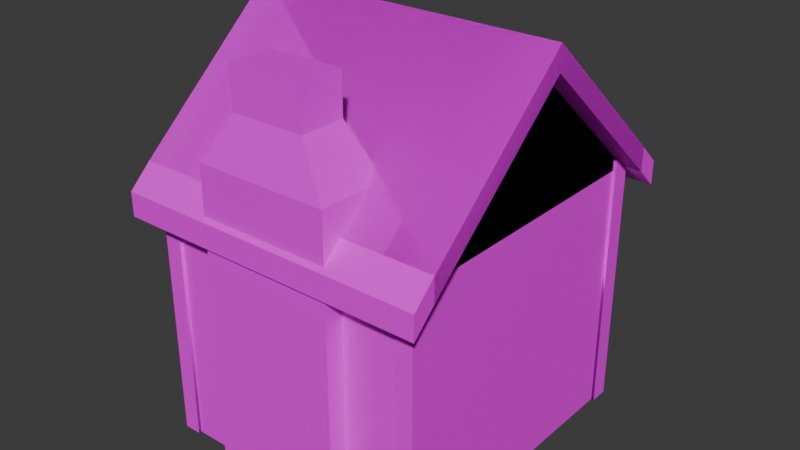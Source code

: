 # Source: kitchen-models2.blend  (saved by Blender 4.2.66; exported with 4.5.12 LTS)
import bpy
from mathutils import Matrix  # noqa: F401  (used for matrix-valued properties, if any)

bpy.ops.wm.read_factory_settings(use_empty=True)
scene = bpy.context.scene
scene.name = 'Scene'

# ---- collections
col_collection = bpy.data.collections.new('Collection'); scene.collection.children.link(col_collection)

# ---- images (referenced by path relative to the original .blend; pixels are not part of the script)
import os
ASSET_DIR = os.environ.get("B2B_ASSET_DIR", "")  # directory of the original .blend (textures are referenced by path, not embedded)
HERE = os.path.dirname(os.path.abspath(__file__))  # packed textures are extracted next to this script under _unpacked/

def load_image(name, relpath, width, height, colorspace="sRGB"):
    """Load a texture the original file referenced (path relative to the .blend, or extracted next to this script)."""
    p = next((c for c in (os.path.join(HERE, relpath), os.path.join(ASSET_DIR, relpath)) if relpath and os.path.exists(c)), "")
    if p:
        img = bpy.data.images.load(p, check_existing=True)
        img.name = name
    else:  # same state as the original file: an image datablock whose file is absent (Cycles renders it pink)
        img = bpy.data.images.new(name, width, height)
        img.source = "FILE"
        img.filepath = "//" + (relpath or name)
    img.colorspace_settings.name = colorspace
    return img
img_restaurantbits_texture_png_001 = load_image('restaurantbits_texture.png.001', 'restaurantbits_texture.png', 1024, 1024, 'sRGB')

# ---- materials (node trees are filled in below, after node groups)
mat_restaurant_001 = bpy.data.materials.new('restaurant.001')
mat_restaurant_001.diffuse_color = (1.0, 1.0, 1.0, 1.0)
mat_restaurant_001.roughness = 0.5

# ---- material node trees
mat_restaurant_001.use_nodes = True; mat_restaurant_001.node_tree.nodes.clear()
_N = mat_restaurant_001.node_tree.nodes; _L = mat_restaurant_001.node_tree.links
n0 = _N.new('ShaderNodeBsdfPrincipled'); n0.name = 'Principled BSDF'; n0.location = (0, 300)
n0.inputs[3].default_value = 1.45
n0.inputs[27].default_value = (0.0, 0.0, 0.0, 1.0)
n1 = _N.new('ShaderNodeOutputMaterial'); n1.name = 'Material Output'; n1.location = (280, 300)
n2 = _N.new('ShaderNodeTexImage'); n2.name = 'Image Texture'; n2.location = (-480, 300)
n2.image = img_restaurantbits_texture_png_001
_L.new(n2.outputs[0], n0.inputs[0])
_L.new(n0.outputs[0], n1.inputs[0])
n1.is_active_output = True

# ---- world
world_world = bpy.data.worlds.new('World'); scene.world = world_world
world_world.use_nodes = True; world_world.node_tree.nodes.clear()
_N = world_world.node_tree.nodes; _L = world_world.node_tree.links
n0 = _N.new('ShaderNodeOutputWorld'); n0.name = 'World Output'; n0.location = (300, 300)
n1 = _N.new('ShaderNodeBackground'); n1.name = 'Background'; n1.location = (10, 300)
n1.inputs[0].default_value = (0.05088, 0.05088, 0.05088, 1.0)
_L.new(n1.outputs[0], n0.inputs[0])
n0.is_active_output = True
world_world.color = (0.05088, 0.05088, 0.05088)
world_world.sun_shadow_jitter_overblur = 0.0

# ---- meshes
me_wall_cube_148 = bpy.data.meshes.new('wall_Cube.148')
me_wall_cube_148.from_pydata([(1.9, 2.0, 0.25), (1.9, 4.0, 0.25), (1.9, 0.0, 0.25), (1.9, 4.0, 0.2203), (1.9, 0.0, 0.2203), (1.9, 2.0, 0.2203), (1.9, 1.057, 0.25), (1.9, 1.057, 0.2203), (1.9, 3.198, 0.25), (1.9, 3.198, 0.2203), (1.9, 1.278, 0.2203), (1.9, 1.278, 0.25), (1.9, 2.977, 0.2203), (1.9, 2.977, 0.25), (1.662, 4.0, 0.2203), (1.662, 1.057, 0.25), (1.662, 3.198, 0.25), (1.662, 1.278, 0.25), (1.662, 2.977, 0.25), (1.662, 4.0, 0.25), (1.662, 0.0, 0.25), (1.662, 2.0, 0.25), (1.662, 0.0, 0.2203)], [], [(22, 4, 2, 20), (12, 13, 0, 5), (15, 20, 2, 6), (18, 21, 0, 13), (11, 10, 5, 0), (2, 4, 7, 6), (17, 15, 6, 11), (19, 16, 8, 1), (3, 1, 8, 9), (21, 17, 11, 0), (6, 7, 10, 11), (16, 18, 13, 8), (9, 8, 13, 12), (3, 14, 19, 1), (14, 3, 4, 22), (19, 14, 22, 20)])
me_wall_cube_148.polygons.foreach_set('use_smooth', [True] * 16)
_k = set([(0, 11), (0, 13), (0, 21), (1, 3), (1, 8), (1, 19), (2, 4), (2, 6), (2, 20), (6, 11), (8, 13)])
me_wall_cube_148.attributes.new('sharp_edge', 'BOOLEAN', 'EDGE').data.foreach_set('value', [ (min(e.vertices), max(e.vertices)) in _k for e in me_wall_cube_148.edges])
_uv = me_wall_cube_148.uv_layers.new(name='UVMap')
_uv.uv.foreach_set('vector', [0.8504, 0.8955, 0.8505, 0.8985, 0.8505, 0.8985, 0.8504, 0.8955, 0.7882, 0.9018, 0.7882, 0.9018, 0.8001, 0.9013, 0.8001, 0.9013, 0.818, 0.8969, 0.8308, 0.8963, 0.8309, 0.8993, 0.8181, 0.8999, 0.7881, 0.8988, 0.7999, 0.8983, 0.8001, 0.9013, 0.7882, 0.9018, 0.8154, 0.9, 0.8154, 0.9, 0.8066, 0.9004, 0.8066, 0.9004, 0.8309, 0.8993, 0.8309, 0.8993, 0.8181, 0.8999, 0.8181, 0.8999, 0.8153, 0.897, 0.818, 0.8969, 0.8181, 0.8999, 0.8154, 0.9, 0.7756, 0.8993, 0.7854, 0.8989, 0.7855, 0.9019, 0.7757, 0.9024, 0.7757, 0.9024, 0.7757, 0.9024, 0.7855, 0.9019, 0.7855, 0.9019, 0.8065, 0.8974, 0.8153, 0.897, 0.8154, 0.9, 0.8066, 0.9004, 0.8181, 0.8999, 0.8181, 0.8999, 0.8154, 0.9, 0.8154, 0.9, 0.7854, 0.8989, 0.7881, 0.8988, 0.7882, 0.9018, 0.7855, 0.9019, 0.7855, 0.9019, 0.7855, 0.9019, 0.7882, 0.9018, 0.7882, 0.9018, 0.7561, 0.9032, 0.756, 0.9002, 0.756, 0.9002, 0.7561, 0.9032, 0.756, 0.9002, 0.7561, 0.9032, 0.8505, 0.8985, 0.8504, 0.8955, 0.756, 0.9002, 0.756, 0.9002, 0.8504, 0.8955, 0.8504, 0.8955])
me_wall_cube_148.materials.append(mat_restaurant_001)
me_wall_cube_148.update()
me_wall_cube_148.normals_split_custom_set([tuple(v) for v in zip(*[iter([-0.5774, -0.5774, -0.5774, 0.0, -0.7071, -0.7071, 0.0, -1.0, 0.0, -0.7071, -0.7071, 0.0, 1.0, 0.0, 0.0, 1.0, 0.0, 0.0, 1.0, 0.0, 0.0, 1.0, 0.0, 0.0, 0.0, 0.0, 1.0, 0.0, 0.0, 1.0, 0.0, 0.0, 1.0, 0.0, 0.0, 1.0, 0.0, 0.0, 1.0, 0.0, 0.0, 1.0, 0.0, 0.0, 1.0, 0.0, 0.0, 1.0, 1.0, 0.0, 0.0, 1.0, 0.0, 0.0, 1.0, 0.0, 0.0, 1.0, 0.0, 0.0, 1.0, 0.0, 0.0, 1.0, 0.0, 0.0, 1.0, 0.0, 0.0, 1.0, 0.0, 0.0, 0.0, 0.0, 1.0, 0.0, 0.0, 1.0, 0.0, 0.0, 1.0, 0.0, 0.0, 1.0, 0.0, 0.0, 1.0, 0.0, 0.0, 1.0, 0.0, 0.0, 1.0, 0.0, 0.0, 1.0, 1.0, 0.0, 0.0, 1.0, 0.0, 0.0, 1.0, 0.0, 0.0, 1.0, 0.0, 0.0, 0.0, 0.0, 1.0, 0.0, 0.0, 1.0, 0.0, 0.0, 1.0, 0.0, 0.0, 1.0, 1.0, 0.0, 0.0, 1.0, 0.0, 0.0, 1.0, 0.0, 0.0, 1.0, 0.0, 0.0, 0.0, 0.0, 1.0, 0.0, 0.0, 1.0, 0.0, 0.0, 1.0, 0.0, 0.0, 1.0, 1.0, 0.0, 0.0, 1.0, 0.0, 0.0, 1.0, 0.0, 0.0, 1.0, 0.0, 0.0, 0.0, 0.7071, -0.7071, -0.5774, 0.5774, -0.5774, -0.7071, 0.7071, 0.0, 0.0, 1.0, 0.0, -0.5774, 0.5774, -0.5774, 0.0, 0.7071, -0.7071, 0.0, -0.7071, -0.7071, -0.5774, -0.5774, -0.5774, -0.7071, 0.7071, 0.0, -0.5774, 0.5774, -0.5774, -0.5774, -0.5774, -0.5774, -0.7071, -0.7071, 0.0])] * 3)])
me_cube_002 = bpy.data.meshes.new('Cube.002')
me_cube_002.from_pydata([(-1.946, -2.255, -1.0), (-1.946, 0.0, 1.0), (-1.946, 2.255, -1.0), (2.235, 2.255, -1.0), (2.234, 0.0, 1.0), (2.235, -2.255, -1.0), (1.951, -2.255, -1.0), (1.951, 0.0, 1.0), (1.951, 2.255, -1.0), (-2.23, 2.255, -1.0), (-2.23, 0.0, 1.0), (-2.23, -2.255, -1.0), (2.235, 2.255, -0.6402), (2.234, 0.0, 1.36), (2.235, -2.255, -0.6402), (-2.234, 2.255, -0.6402), (-2.23, 0.0, 1.36), (-2.234, -2.255, -0.6402), (2.235, 2.255, -0.6402), (-2.233, 0.0, 1.36), (2.235, 2.597, -1.322), (-2.23, 2.597, -1.322), (2.235, 2.597, -0.9619), (-2.23, 2.597, -0.9619), (2.235, 2.597, -0.9619), (2.233, 2.597, -1.322), (-1.946, 2.255, -1.0), (-1.946, -2.255, -1.0), (2.235, -2.255, -1.0), (2.235, 2.255, -1.0), (1.951, 2.255, -1.0), (1.951, -2.255, -1.0), (-2.23, -2.255, -1.0), (-2.23, 2.255, -1.0), (2.235, -2.255, -0.6402), (2.235, 2.255, -0.6402), (2.235, -2.255, -0.6402), (2.235, -2.597, -1.322), (-2.23, -2.597, -1.322), (2.235, -2.597, -0.9619), (-2.23, -2.597, -0.9619), (2.235, -2.597, -0.9619), (2.233, -2.597, -1.322)], [(4, 1)], [(2, 1, 0), (0, 1, 7, 6), (1, 2, 8, 7), (5, 6, 7, 4), (8, 6, 7), (4, 7, 8, 3), (11, 10, 1, 0), (10, 9, 2, 1), (5, 4, 13, 14), (4, 3, 12, 13), (10, 11, 17, 16), (9, 10, 16, 15), (19, 17, 14, 13), (18, 15, 16, 13), (15, 18, 24, 23), (9, 15, 23, 21), (12, 3, 20, 22), (25, 21, 23, 24), (21, 25, 3, 9), (27, 26, 1), (26, 30, 7, 1), (1, 7, 31, 27), (29, 4, 7, 30), (31, 7, 30), (4, 28, 31, 7), (33, 26, 1, 10), (10, 1, 27, 32), (29, 35, 13, 4), (4, 13, 34, 28), (10, 16, 15, 33), (32, 17, 16, 10), (19, 13, 35, 15), (36, 13, 16, 17), (17, 40, 41, 36), (32, 38, 40, 17), (34, 39, 37, 28), (42, 41, 40, 38), (38, 32, 28, 42)])
_uv = me_cube_002.uv_layers.new(name='UVMap')
_uv.uv.foreach_set('vector', [0.612, 0.7148, 0.5967, 0.6829, 0.6114, 0.6566, 0.6114, 0.6566, 0.5967, 0.6829, 0.5747, 0.6864, 0.5594, 0.6544, 0.5967, 0.6829, 0.612, 0.7148, 0.56, 0.7124, 0.5747, 0.6864, 0.8701, 0.8834, 0.87, 0.886, 0.8417, 0.8856, 0.8417, 0.883, 0.56, 0.7124, 0.5594, 0.6544, 0.5747, 0.6864, 0.8244, 0.9057, 0.8244, 0.9031, 0.8521, 0.9034, 0.8521, 0.9061, 0.8223, 0.8952, 0.8501, 0.8956, 0.85, 0.8982, 0.8223, 0.8979, 0.779, 0.9074, 0.8024, 0.862, 0.8067, 0.8642, 0.7832, 0.9096, 0.8701, 0.8834, 0.8417, 0.883, 0.8395, 0.8804, 0.8679, 0.8808, 0.8244, 0.9057, 0.8521, 0.9061, 0.8499, 0.9085, 0.8222, 0.9081, 0.8501, 0.8956, 0.8223, 0.8952, 0.8246, 0.8928, 0.8523, 0.8932, 0.8024, 0.862, 0.779, 0.9074, 0.773, 0.9089, 0.7965, 0.8635, 0.8401, 0.8383, 0.8685, 0.8387, 0.8679, 0.8808, 0.8395, 0.8804, 0.7966, 0.8375, 0.7965, 0.8635, 0.779, 0.8634, 0.7791, 0.8375, 0.7965, 0.8635, 0.7966, 0.8375, 0.7993, 0.8376, 0.799, 0.8588, 0.8024, 0.862, 0.7965, 0.8635, 0.799, 0.8588, 0.8005, 0.8577, 0.8499, 0.9085, 0.8521, 0.9061, 0.8564, 0.906, 0.8542, 0.9084, 0.8013, 0.8377, 0.8005, 0.8577, 0.799, 0.8588, 0.7993, 0.8376, 0.8005, 0.8577, 0.8013, 0.8377, 0.8039, 0.8378, 0.8024, 0.862, 0.5082, 0.716, 0.5075, 0.6578, 0.5228, 0.6837, 0.5075, 0.6578, 0.5594, 0.6544, 0.5448, 0.6867, 0.5228, 0.6837, 0.5228, 0.6837, 0.5448, 0.6867, 0.5601, 0.7127, 0.5082, 0.716, 0.8088, 0.8825, 0.8372, 0.8829, 0.8372, 0.8856, 0.8088, 0.8852, 0.5601, 0.7127, 0.5448, 0.6867, 0.5594, 0.6544, 0.8543, 0.901, 0.8266, 0.9006, 0.8266, 0.898, 0.8543, 0.8984, 0.8224, 0.8903, 0.8225, 0.8876, 0.8502, 0.888, 0.8501, 0.8906, 0.7786, 0.9074, 0.7743, 0.9096, 0.7513, 0.864, 0.7556, 0.8618, 0.8088, 0.8825, 0.8111, 0.88, 0.8395, 0.8804, 0.8372, 0.8829, 0.8543, 0.901, 0.8565, 0.9035, 0.8287, 0.9031, 0.8266, 0.9006, 0.8501, 0.8906, 0.8523, 0.8932, 0.8246, 0.8928, 0.8224, 0.8903, 0.7556, 0.8618, 0.7615, 0.8633, 0.7845, 0.909, 0.7786, 0.9074, 0.8401, 0.8383, 0.8395, 0.8804, 0.8111, 0.88, 0.8117, 0.8379, 0.7616, 0.8374, 0.7791, 0.8375, 0.779, 0.8634, 0.7615, 0.8633, 0.7615, 0.8633, 0.759, 0.8586, 0.7589, 0.8374, 0.7616, 0.8374, 0.7556, 0.8618, 0.7574, 0.8575, 0.759, 0.8586, 0.7615, 0.8633, 0.8287, 0.9031, 0.8244, 0.9029, 0.8223, 0.9004, 0.8266, 0.9006, 0.7568, 0.8375, 0.7589, 0.8374, 0.759, 0.8586, 0.7574, 0.8575, 0.7574, 0.8575, 0.7556, 0.8618, 0.7543, 0.8376, 0.7568, 0.8375])
me_cube_002.materials.append(mat_restaurant_001)
me_cube_002.update()
me_cube_003 = bpy.data.meshes.new('Cube.003')
me_cube_003.from_pydata([(-1.0, -0.9759, -1.005), (-0.5566, -0.6298, 0.9784), (-1.0, 0.9759, -1.005), (-0.5566, 0.6298, 0.9784), (1.0, -0.9759, -1.005), (0.5566, -0.6298, 0.9784), (1.0, 0.9759, -1.005), (0.5566, 0.6298, 0.9784), (-1.0, -0.9759, 0.539), (-0.5566, -0.6298, 0.7757), (-0.5566, 0.6298, 0.7757), (-1.0, 0.9759, 0.539), (0.5566, 0.6298, 0.7757), (1.0, 0.9759, 0.539), (0.5566, -0.6298, 0.7757), (1.0, -0.9759, 0.539)], [], [(9, 1, 3, 10), (10, 3, 7, 12), (12, 7, 5, 14), (14, 5, 1, 9), (2, 6, 4, 0), (7, 3, 1, 5), (4, 15, 8, 0), (15, 14, 9, 8), (6, 13, 15, 4), (13, 12, 14, 15), (2, 11, 13, 6), (11, 10, 12, 13), (0, 8, 11, 2), (8, 9, 10, 11)])
_uv = me_cube_003.uv_layers.new(name='UVMap')
_uv.uv.foreach_set('vector', [0.9451, 0.5278, 0.9587, 0.5278, 0.9587, 0.5687, 0.9451, 0.5687, 0.9451, 0.5687, 0.9587, 0.5687, 0.9587, 0.6096, 0.9451, 0.6096, 0.9451, 0.6096, 0.9587, 0.6096, 0.9587, 0.6505, 0.9451, 0.6505, 0.9451, 0.6505, 0.9587, 0.6505, 0.9587, 0.6914, 0.9451, 0.6914, 0.8769, 0.6096, 0.9178, 0.6096, 0.9178, 0.6505, 0.8769, 0.6505, 0.9587, 0.6096, 0.9996, 0.6096, 0.9996, 0.6505, 0.9587, 0.6505, 0.9178, 0.6505, 0.9314, 0.6505, 0.9314, 0.6914, 0.9178, 0.6914, 0.9314, 0.6505, 0.9451, 0.6505, 0.9451, 0.6914, 0.9314, 0.6914, 0.9178, 0.6096, 0.9314, 0.6096, 0.9314, 0.6505, 0.9178, 0.6505, 0.9314, 0.6096, 0.9451, 0.6096, 0.9451, 0.6505, 0.9314, 0.6505, 0.9178, 0.5687, 0.9314, 0.5687, 0.9314, 0.6096, 0.9178, 0.6096, 0.9314, 0.5687, 0.9451, 0.5687, 0.9451, 0.6096, 0.9314, 0.6096, 0.9178, 0.5278, 0.9314, 0.5278, 0.9314, 0.5687, 0.9178, 0.5687, 0.9314, 0.5278, 0.9451, 0.5278, 0.9451, 0.5687, 0.9314, 0.5687])
me_cube_003.materials.append(mat_restaurant_001)
me_cube_003.update()
me_cube = bpy.data.meshes.new('Cube')
me_cube.from_pydata([(-0.1501, -0.4497, -1.0), (-0.1501, -0.4497, 1.0), (-0.1501, 0.4497, -1.0), (-0.1501, 0.4497, 1.0), (0.1501, -0.4497, -1.0), (0.1501, -0.4497, 1.0), (0.1501, 0.4497, -1.0), (0.1501, 0.4497, 1.0)], [], [(0, 1, 3, 2), (2, 3, 7, 6), (6, 7, 5, 4), (4, 5, 1, 0), (2, 6, 4, 0), (7, 3, 1, 5)])
_uv = me_cube.uv_layers.new(name='UVMap')
_uv.uv.foreach_set('vector', [0.4336, 0.6134, 0.4557, 0.613, 0.4561, 0.6351, 0.434, 0.6355, 0.434, 0.6355, 0.4561, 0.6351, 0.4565, 0.6572, 0.4344, 0.6576, 0.4344, 0.6576, 0.4565, 0.6572, 0.4569, 0.6792, 0.4348, 0.6796, 0.4348, 0.6796, 0.4569, 0.6792, 0.4573, 0.7013, 0.4352, 0.7017, 0.4123, 0.6579, 0.4344, 0.6576, 0.4348, 0.6796, 0.4127, 0.68, 0.4565, 0.6572, 0.4786, 0.6568, 0.479, 0.6789, 0.4569, 0.6792])
me_cube.materials.append(mat_restaurant_001)
me_cube.update()
me_cube_001 = bpy.data.meshes.new('Cube.001')
me_cube_001.from_pydata([(-0.2062, -0.09645, -0.1146), (-0.2062, -0.09645, 0.1224), (-0.2062, 0.09645, -0.1146), (-0.2062, 0.09645, 0.1224), (0.1438, -0.09645, -0.1146), (0.1438, -0.09645, 0.1224), (0.1438, 0.09645, -0.1146), (0.1438, 0.09645, 0.1224)], [], [(0, 1, 3, 2), (2, 3, 7, 6), (6, 7, 5, 4), (4, 5, 1, 0), (2, 6, 4, 0), (7, 3, 1, 5)])
_uv = me_cube_001.uv_layers.new(name='UVMap')
_uv.uv.foreach_set('vector', [0.1676, 0.776, 0.2074, 0.776, 0.2074, 0.8158, 0.1676, 0.8158, 0.1676, 0.8158, 0.2074, 0.8158, 0.2074, 0.8556, 0.1676, 0.8556, 0.1676, 0.8556, 0.2074, 0.8556, 0.2074, 0.8954, 0.1676, 0.8954, 0.1676, 0.8954, 0.2074, 0.8954, 0.2074, 0.9352, 0.1676, 0.9352, 0.1278, 0.8556, 0.1676, 0.8556, 0.1676, 0.8954, 0.1278, 0.8954, 0.2074, 0.8556, 0.2472, 0.8556, 0.2472, 0.8954, 0.2074, 0.8954])
me_cube_001.materials.append(mat_restaurant_001)
me_cube_001.update()
me_cube_007 = bpy.data.meshes.new('Cube.007')
me_cube_007.from_pydata([(-0.2422, -0.6819, -0.08276), (-0.1316, -0.6816, 0.07407), (-0.2422, 0.6471, -0.08276), (-0.1316, 0.6459, 0.07407), (0.1685, -0.6819, -0.08276), (0.1685, -0.6816, 0.07407), (0.1685, 0.6471, -0.08276), (0.1685, 0.6459, 0.07407), (-0.1316, -0.6816, -1.403e-09), (-0.1316, 0.6459, -6.955e-10), (0.1685, 0.6459, -6.955e-10), (0.1685, -0.6816, -1.403e-09), (-0.2422, 0.6465, -0.08206), (-0.1316, 0.5244, -0.08165), (-0.2422, 0.6465, 1.703), (-0.1316, 0.5244, 1.701), (0.1685, 0.6465, -0.08206), (0.1685, 0.5244, -0.08165), (0.1685, 0.6465, 1.703), (0.1685, 0.5244, 1.701), (-0.1316, 0.5854, -0.08165), (-0.1316, 0.5854, 1.701), (0.1685, 0.5854, 1.701), (0.1685, 0.5854, -0.08165), (-0.2422, -0.6819, 1.702), (-0.1316, -0.6816, 1.55), (-0.2422, 0.6471, 1.702), (-0.1316, 0.6459, 1.55), (0.1685, -0.6819, 1.702), (0.1685, -0.6816, 1.55), (0.1685, 0.6471, 1.702), (0.1685, 0.6459, 1.55), (-0.1316, -0.6816, 1.624), (-0.1316, 0.6459, 1.624), (0.1685, 0.6459, 1.624), (0.1685, -0.6816, 1.624), (-0.2422, -0.6815, -0.08206), (-0.1316, -0.5594, -0.08165), (-0.2422, -0.6815, 1.703), (-0.1316, -0.5594, 1.701), (0.1685, -0.6815, -0.08206), (0.1685, -0.5594, -0.08165), (0.1685, -0.6815, 1.703), (0.1685, -0.5594, 1.701), (-0.1316, -0.6205, -0.08165), (-0.1316, -0.6205, 1.701), (0.1685, -0.6205, 1.701), (0.1685, -0.6205, -0.08165)], [], [(8, 1, 3, 9), (9, 3, 7, 10), (10, 7, 5, 11), (11, 5, 1, 8), (2, 6, 4, 0), (7, 3, 1, 5), (4, 11, 8, 0), (6, 10, 11, 4), (2, 9, 10, 6), (0, 8, 9, 2), (20, 13, 15, 21), (21, 15, 19, 22), (22, 19, 17, 23), (23, 17, 13, 20), (14, 18, 16, 12), (19, 15, 13, 17), (16, 23, 20, 12), (18, 22, 23, 16), (14, 21, 22, 18), (12, 20, 21, 14), (32, 25, 27, 33), (33, 27, 31, 34), (34, 31, 29, 35), (35, 29, 25, 32), (26, 30, 28, 24), (31, 27, 25, 29), (28, 35, 32, 24), (30, 34, 35, 28), (26, 33, 34, 30), (24, 32, 33, 26), (44, 37, 39, 45), (45, 39, 43, 46), (46, 43, 41, 47), (47, 41, 37, 44), (38, 42, 40, 36), (43, 39, 37, 41), (40, 47, 44, 36), (42, 46, 47, 40), (38, 45, 46, 42), (36, 44, 45, 38)])
_uv = me_cube_007.uv_layers.new(name='UVMap')
_uv.uv.foreach_set('vector', [0.8139, 0.8449, 0.8316, 0.8449, 0.8316, 0.8804, 0.8139, 0.8804, 0.8139, 0.8804, 0.8316, 0.8804, 0.8316, 0.916, 0.8139, 0.916, 0.8139, 0.916, 0.8316, 0.916, 0.8316, 0.9515, 0.8139, 0.9515, 0.8139, 0.9515, 0.8316, 0.9515, 0.8316, 0.987, 0.8139, 0.987, 0.7606, 0.916, 0.7961, 0.916, 0.7961, 0.9515, 0.7606, 0.9515, 0.8316, 0.916, 0.8671, 0.916, 0.8671, 0.9515, 0.8316, 0.9515, 0.7961, 0.9515, 0.8139, 0.9515, 0.8139, 0.987, 0.7961, 0.987, 0.7961, 0.916, 0.8139, 0.916, 0.8139, 0.9515, 0.7961, 0.9515, 0.7961, 0.8804, 0.8139, 0.8804, 0.8139, 0.916, 0.7961, 0.916, 0.7961, 0.8449, 0.8139, 0.8449, 0.8139, 0.8804, 0.7961, 0.8804, 0.8139, 0.8449, 0.8316, 0.8449, 0.8316, 0.8804, 0.8139, 0.8804, 0.8139, 0.8804, 0.8316, 0.8804, 0.8316, 0.916, 0.8139, 0.916, 0.8139, 0.916, 0.8316, 0.916, 0.8316, 0.9515, 0.8139, 0.9515, 0.8139, 0.9515, 0.8316, 0.9515, 0.8316, 0.987, 0.8139, 0.987, 0.7606, 0.916, 0.7961, 0.916, 0.7961, 0.9515, 0.7606, 0.9515, 0.8316, 0.916, 0.8671, 0.916, 0.8671, 0.9515, 0.8316, 0.9515, 0.7961, 0.9515, 0.8139, 0.9515, 0.8139, 0.987, 0.7961, 0.987, 0.7961, 0.916, 0.8139, 0.916, 0.8139, 0.9515, 0.7961, 0.9515, 0.7961, 0.8804, 0.8139, 0.8804, 0.8139, 0.916, 0.7961, 0.916, 0.7961, 0.8449, 0.8139, 0.8449, 0.8139, 0.8804, 0.7961, 0.8804, 0.8139, 0.8449, 0.8316, 0.8449, 0.8316, 0.8804, 0.8139, 0.8804, 0.8139, 0.8804, 0.8316, 0.8804, 0.8316, 0.916, 0.8139, 0.916, 0.8139, 0.916, 0.8316, 0.916, 0.8316, 0.9515, 0.8139, 0.9515, 0.8139, 0.9515, 0.8316, 0.9515, 0.8316, 0.987, 0.8139, 0.987, 0.7606, 0.916, 0.7961, 0.916, 0.7961, 0.9515, 0.7606, 0.9515, 0.8316, 0.916, 0.8671, 0.916, 0.8671, 0.9515, 0.8316, 0.9515, 0.7961, 0.9515, 0.8139, 0.9515, 0.8139, 0.987, 0.7961, 0.987, 0.7961, 0.916, 0.8139, 0.916, 0.8139, 0.9515, 0.7961, 0.9515, 0.7961, 0.8804, 0.8139, 0.8804, 0.8139, 0.916, 0.7961, 0.916, 0.7961, 0.8449, 0.8139, 0.8449, 0.8139, 0.8804, 0.7961, 0.8804, 0.8139, 0.8449, 0.8316, 0.8449, 0.8316, 0.8804, 0.8139, 0.8804, 0.8139, 0.8804, 0.8316, 0.8804, 0.8316, 0.916, 0.8139, 0.916, 0.8139, 0.916, 0.8316, 0.916, 0.8316, 0.9515, 0.8139, 0.9515, 0.8139, 0.9515, 0.8316, 0.9515, 0.8316, 0.987, 0.8139, 0.987, 0.7606, 0.916, 0.7961, 0.916, 0.7961, 0.9515, 0.7606, 0.9515, 0.8316, 0.916, 0.8671, 0.916, 0.8671, 0.9515, 0.8316, 0.9515, 0.7961, 0.9515, 0.8139, 0.9515, 0.8139, 0.987, 0.7961, 0.987, 0.7961, 0.916, 0.8139, 0.916, 0.8139, 0.9515, 0.7961, 0.9515, 0.7961, 0.8804, 0.8139, 0.8804, 0.8139, 0.916, 0.7961, 0.916, 0.7961, 0.8449, 0.8139, 0.8449, 0.8139, 0.8804, 0.7961, 0.8804])
me_cube_007.materials.append(mat_restaurant_001)
me_cube_007.update()
me_wall_cube_001 = bpy.data.meshes.new('wall_Cube.001')
me_wall_cube_001.from_pydata([(-1.756, 2.0, 0.1988), (-1.756, 1.278, 0.1988), (-1.756, 2.977, 0.1988), (-1.756, 1.278, 0.0211), (-1.756, 2.0, 0.0211), (-1.756, 2.977, 0.0211)], [], [(1, 0, 4, 3), (2, 5, 4, 0)])
me_wall_cube_001.polygons.foreach_set('use_smooth', [True] * 2)
_uv = me_wall_cube_001.uv_layers.new(name='UVMap')
_uv.uv.foreach_set('vector', [0.001853, 0.2457, 0.001853, 0.1585, 0.2484, 0.1575, 0.2484, 0.2447, 0.001853, 0.04039, 0.2484, 0.03941, 0.2484, 0.1575, 0.001853, 0.1585])
me_wall_cube_001.materials.append(mat_restaurant_001)
me_wall_cube_001.update()
me_wall_cube_001.normals_split_custom_set([tuple(v) for v in zip(*[iter([-0.5774, 0.5773, -0.5774, -0.7071, -3.392e-05, -0.7071, -0.7071, 3.392e-05, 0.7071, -0.5774, 0.5774, 0.5773, -0.5774, -0.5774, -0.5773, -0.5774, -0.5773, 0.5774, -0.7071, 3.392e-05, 0.7071, -0.7071, -3.392e-05, -0.7071])] * 3)])
me_wall_cube_006 = bpy.data.meshes.new('wall_Cube.006')
me_wall_cube_006.from_pydata([(1.9, 2.0, 0.25), (-1.9, 2.0, -0.25), (-1.9, 2.0, 0.25), (1.9, 2.0, -0.25), (-1.9, 4.0, -0.25), (-1.9, 0.0, -0.25), (1.9, 4.0, -0.25), (1.9, 0.0, -0.25), (1.9, 4.0, 0.25), (1.9, 0.0, 0.25), (-1.9, 4.0, 0.25), (-1.9, 0.0, 0.25), (1.9, 4.0, 0.0), (-1.9, 4.0, 0.0), (-1.9, 0.0, 0.0), (1.9, 0.0, 0.0), (1.9, 2.0, 0.0), (-1.9, 2.0, 0.0), (1.9, 4.0, 0.2203), (-1.9, 4.0, 0.2203), (-1.9, 0.0, 0.2203), (1.9, 0.0, 0.2203), (1.9, 2.0, 0.2203), (-1.9, 2.0, 0.2203), (1.9, 1.057, -0.25), (-1.9, 1.057, -0.25), (-1.9, 1.057, 0.25), (1.9, 1.057, 0.25), (1.9, 1.057, 0.0), (-1.9, 1.057, 0.0), (-1.9, 1.057, 0.2203), (1.9, 1.057, 0.2203), (1.9, 3.198, 0.25), (-1.9, 3.198, -0.25), (-1.9, 3.198, 0.25), (1.9, 3.198, -0.25), (1.9, 3.198, 0.0), (-1.9, 3.198, 0.0), (-1.9, 3.198, 0.2203), (1.9, 3.198, 0.2203), (1.9, 1.278, 0.0), (1.9, 1.278, 0.2203), (1.9, 1.278, -0.25), (-1.9, 1.278, -0.25), (-1.9, 1.278, 0.25), (1.9, 1.278, 0.25), (-1.9, 1.278, 0.0), (-1.9, 1.278, 0.2203), (1.9, 2.977, 0.0), (-1.9, 2.977, 0.0), (-1.9, 2.977, 0.2203), (1.9, 2.977, 0.2203), (1.9, 2.977, 0.25), (-1.9, 2.977, -0.25), (-1.9, 2.977, 0.25), (1.9, 2.977, -0.25), (1.9, 4.0, 0.1988), (-1.9, 4.0, 0.1988), (-1.9, 0.0, 0.1988), (1.9, 0.0, 0.1988), (1.9, 2.0, 0.1988), (-1.9, 2.0, 0.1988), (-1.9, 1.057, 0.1988), (1.9, 1.057, 0.1988), (1.9, 3.198, 0.1988), (-1.9, 3.198, 0.1988), (-1.9, 1.278, 0.1988), (1.9, 1.278, 0.1988), (1.9, 2.977, 0.1988), (-1.9, 2.977, 0.1988), (-1.9, 1.057, 0.0211), (1.9, 3.198, 0.0211), (-1.9, 1.278, 0.0211), (1.9, 2.977, 0.0211), (1.9, 4.0, 0.0211), (-1.9, 4.0, 0.0211), (-1.9, 0.0, 0.0211), (1.9, 0.0, 0.0211), (1.9, 2.0, 0.0211), (-1.9, 2.0, 0.0211), (1.9, 1.057, 0.0211), (-1.9, 3.198, 0.0211), (1.9, 1.278, 0.0211), (-1.9, 2.977, 0.0211), (-1.756, 2.0, 0.1988), (-1.756, 1.278, 0.1988), (-1.756, 2.977, 0.1988), (-1.756, 1.278, 0.0211), (-1.756, 2.0, 0.0211), (-1.756, 2.977, 0.0211)], [], [(18, 19, 10, 8), (20, 21, 9, 11), (46, 17, 1, 43), (49, 53, 1, 17), (51, 52, 0, 22), (40, 42, 3, 16), (24, 7, 5, 25), (26, 11, 9, 27), (54, 2, 0, 52), (55, 3, 1, 53), (82, 40, 16, 78), (55, 48, 16, 3), (83, 49, 17, 79), (72, 79, 17, 46), (5, 7, 15, 14), (6, 4, 13, 12), (44, 2, 23, 47), (54, 50, 23, 2), (45, 41, 22, 0), (68, 51, 22, 60), (58, 59, 21, 20), (56, 57, 19, 18), (9, 21, 31, 27), (11, 26, 30, 20), (76, 70, 29, 14), (77, 15, 28, 80), (44, 26, 27, 45), (42, 24, 25, 43), (15, 7, 24, 28), (14, 29, 25, 5), (56, 18, 39, 64), (10, 19, 38, 34), (75, 13, 37, 81), (6, 12, 36, 35), (6, 35, 33, 4), (10, 34, 32, 8), (18, 8, 32, 39), (13, 4, 33, 37), (3, 42, 43, 1), (2, 44, 45, 0), (27, 31, 41, 45), (26, 44, 47, 30), (70, 72, 46, 29), (80, 28, 40, 82), (28, 24, 42, 40), (29, 46, 43, 25), (64, 39, 51, 68), (34, 38, 50, 54), (81, 37, 49, 83), (35, 36, 48, 55), (35, 55, 53, 33), (34, 54, 52, 32), (39, 32, 52, 51), (37, 33, 53, 49), (38, 65, 69, 50), (71, 64, 68, 73), (31, 63, 67, 41), (30, 47, 66, 62), (19, 57, 65, 38), (74, 56, 64, 71), (21, 59, 63, 31), (20, 30, 62, 58), (74, 75, 57, 56), (76, 77, 59, 58), (73, 68, 60, 78), (47, 23, 61, 66), (50, 69, 61, 23), (41, 67, 60, 22), (48, 73, 78, 16), (14, 15, 77, 76), (12, 13, 75, 74), (12, 74, 71, 36), (36, 71, 73, 48), (65, 81, 83, 69), (63, 80, 82, 67), (62, 66, 72, 70), (57, 75, 81, 65), (59, 77, 80, 63), (58, 62, 70, 76), (83, 79, 88, 89), (66, 61, 84, 85), (67, 82, 78, 60), (85, 84, 88, 87), (86, 89, 88, 84), (72, 66, 85, 87), (61, 69, 86, 84), (69, 83, 89, 86), (79, 72, 87, 88)])
me_wall_cube_006.polygons.foreach_set('use_smooth', [True] * 88)
_k = set([(0, 2), (0, 45), (0, 52), (1, 3), (1, 43), (1, 53), (2, 44), (2, 54), (3, 42), (3, 55), (4, 6), (4, 13), (4, 33), (5, 7), (5, 14), (5, 25), (6, 12), (6, 35), (7, 15), (7, 24), (8, 10), (8, 18), (8, 32), (9, 11), (9, 21), (9, 27), (10, 19), (10, 34), (11, 20), (11, 26), (12, 74), (13, 75), (14, 76), (15, 77), (18, 56), (19, 57), (20, 58), (21, 59), (24, 42), (25, 43), (26, 44), (27, 45), (32, 52), (33, 53), (34, 54), (35, 55), (56, 74), (57, 75), (58, 76), (59, 77)])
me_wall_cube_006.attributes.new('sharp_edge', 'BOOLEAN', 'EDGE').data.foreach_set('value', [ (min(e.vertices), max(e.vertices)) in _k for e in me_wall_cube_006.edges])
_uv = me_wall_cube_006.uv_layers.new(name='UVMap')
_uv.uv.foreach_set('vector', [0.6007, 0.699, 0.5232, 0.699, 0.5232, 0.699, 0.6007, 0.699, 0.5221, 0.5485, 0.5997, 0.5485, 0.5997, 0.5485, 0.5221, 0.5485, 0.5221, 0.6045, 0.5221, 0.6185, 0.5221, 0.6185, 0.5221, 0.6045, 0.5232, 0.6479, 0.5232, 0.6479, 0.5232, 0.629, 0.5232, 0.629, 0.6007, 0.6479, 0.6007, 0.6479, 0.6007, 0.629, 0.6007, 0.629, 0.5997, 0.6045, 0.5997, 0.6045, 0.5997, 0.6185, 0.5997, 0.6185, 0.5997, 0.6002, 0.5997, 0.5797, 0.5221, 0.5797, 0.5221, 0.6002, 0.5221, 0.6002, 0.5221, 0.5797, 0.5997, 0.5797, 0.5997, 0.6002, 0.5232, 0.6479, 0.5232, 0.629, 0.6007, 0.629, 0.6007, 0.6479, 0.6007, 0.6479, 0.6007, 0.629, 0.5232, 0.629, 0.5232, 0.6479, 0.5997, 0.6045, 0.5997, 0.6045, 0.5997, 0.6185, 0.5997, 0.6185, 0.6007, 0.6479, 0.6007, 0.6479, 0.6007, 0.629, 0.6007, 0.629, 0.5232, 0.6479, 0.5232, 0.6479, 0.5232, 0.629, 0.5232, 0.629, 0.5221, 0.6045, 0.5221, 0.6185, 0.5221, 0.6185, 0.5221, 0.6045, 0.5221, 0.5485, 0.5997, 0.5485, 0.5997, 0.5485, 0.5221, 0.5485, 0.6007, 0.699, 0.5232, 0.699, 0.5232, 0.699, 0.6007, 0.699, 0.5221, 0.6045, 0.5221, 0.6185, 0.5221, 0.6185, 0.5221, 0.6045, 0.5232, 0.6479, 0.5232, 0.6479, 0.5232, 0.629, 0.5232, 0.629, 0.5997, 0.6045, 0.5997, 0.6045, 0.5997, 0.6185, 0.5997, 0.6185, 0.6007, 0.6479, 0.6007, 0.6479, 0.6007, 0.629, 0.6007, 0.629, 0.5221, 0.5485, 0.5997, 0.5485, 0.5997, 0.5485, 0.5221, 0.5485, 0.6007, 0.699, 0.5232, 0.699, 0.5232, 0.699, 0.6007, 0.699, 0.5997, 0.5797, 0.5997, 0.5797, 0.5997, 0.6002, 0.5997, 0.6002, 0.5221, 0.5797, 0.5221, 0.6002, 0.5221, 0.6002, 0.5221, 0.5797, 0.5221, 0.5797, 0.5221, 0.6002, 0.5221, 0.6002, 0.5221, 0.5797, 0.5997, 0.5797, 0.5997, 0.5797, 0.5997, 0.6002, 0.5997, 0.6002, 0.5221, 0.6045, 0.5221, 0.6002, 0.5997, 0.6002, 0.5997, 0.6045, 0.5997, 0.6045, 0.5997, 0.6002, 0.5221, 0.6002, 0.5221, 0.6045, 0.5997, 0.5797, 0.5997, 0.5797, 0.5997, 0.6002, 0.5997, 0.6002, 0.5221, 0.5797, 0.5221, 0.6002, 0.5221, 0.6002, 0.5221, 0.5797, 0.6007, 0.6678, 0.6007, 0.6678, 0.6007, 0.6522, 0.6007, 0.6522, 0.5232, 0.6678, 0.5232, 0.6678, 0.5232, 0.6522, 0.5232, 0.6522, 0.5232, 0.6678, 0.5232, 0.6678, 0.5232, 0.6522, 0.5232, 0.6522, 0.6007, 0.6678, 0.6007, 0.6678, 0.6007, 0.6522, 0.6007, 0.6522, 0.6007, 0.6678, 0.6007, 0.6522, 0.5232, 0.6522, 0.5232, 0.6678, 0.5232, 0.6678, 0.5232, 0.6522, 0.6007, 0.6522, 0.6007, 0.6678, 0.6007, 0.6678, 0.6007, 0.6678, 0.6007, 0.6522, 0.6007, 0.6522, 0.5232, 0.6678, 0.5232, 0.6678, 0.5232, 0.6522, 0.5232, 0.6522, 0.5997, 0.6185, 0.5997, 0.6045, 0.5221, 0.6045, 0.5221, 0.6185, 0.5221, 0.6185, 0.5221, 0.6045, 0.5997, 0.6045, 0.5997, 0.6185, 0.5997, 0.6002, 0.5997, 0.6002, 0.5997, 0.6045, 0.5997, 0.6045, 0.5221, 0.6002, 0.5221, 0.6045, 0.5221, 0.6045, 0.5221, 0.6002, 0.5221, 0.6002, 0.5221, 0.6045, 0.5221, 0.6045, 0.5221, 0.6002, 0.5997, 0.6002, 0.5997, 0.6002, 0.5997, 0.6045, 0.5997, 0.6045, 0.5997, 0.6002, 0.5997, 0.6002, 0.5997, 0.6045, 0.5997, 0.6045, 0.5221, 0.6002, 0.5221, 0.6045, 0.5221, 0.6045, 0.5221, 0.6002, 0.6007, 0.6522, 0.6007, 0.6522, 0.6007, 0.6479, 0.6007, 0.6479, 0.5232, 0.6522, 0.5232, 0.6522, 0.5232, 0.6479, 0.5232, 0.6479, 0.5232, 0.6522, 0.5232, 0.6522, 0.5232, 0.6479, 0.5232, 0.6479, 0.6007, 0.6522, 0.6007, 0.6522, 0.6007, 0.6479, 0.6007, 0.6479, 0.6007, 0.6522, 0.6007, 0.6479, 0.5232, 0.6479, 0.5232, 0.6522, 0.5232, 0.6522, 0.5232, 0.6479, 0.6007, 0.6479, 0.6007, 0.6522, 0.6007, 0.6522, 0.6007, 0.6522, 0.6007, 0.6479, 0.6007, 0.6479, 0.5232, 0.6522, 0.5232, 0.6522, 0.5232, 0.6479, 0.5232, 0.6479, 0.5232, 0.6522, 0.5232, 0.6522, 0.5232, 0.6479, 0.5232, 0.6479, 0.6007, 0.6522, 0.6007, 0.6522, 0.6007, 0.6479, 0.6007, 0.6479, 0.5997, 0.6002, 0.5997, 0.6002, 0.5997, 0.6045, 0.5997, 0.6045, 0.5221, 0.6002, 0.5221, 0.6045, 0.5221, 0.6045, 0.5221, 0.6002, 0.5232, 0.6678, 0.5232, 0.6678, 0.5232, 0.6522, 0.5232, 0.6522, 0.6007, 0.6678, 0.6007, 0.6678, 0.6007, 0.6522, 0.6007, 0.6522, 0.5997, 0.5797, 0.5997, 0.5797, 0.5997, 0.6002, 0.5997, 0.6002, 0.5221, 0.5797, 0.5221, 0.6002, 0.5221, 0.6002, 0.5221, 0.5797, 0.6007, 0.699, 0.5232, 0.699, 0.5232, 0.699, 0.6007, 0.699, 0.5221, 0.5485, 0.5997, 0.5485, 0.5997, 0.5485, 0.5221, 0.5485, 0.6007, 0.6479, 0.6007, 0.6479, 0.6007, 0.629, 0.6007, 0.629, 0.5221, 0.6045, 0.5221, 0.6185, 0.5221, 0.6185, 0.5221, 0.6045, 0.5232, 0.6479, 0.5232, 0.6479, 0.5232, 0.629, 0.5232, 0.629, 0.5997, 0.6045, 0.5997, 0.6045, 0.5997, 0.6185, 0.5997, 0.6185, 0.6007, 0.6479, 0.6007, 0.6479, 0.6007, 0.629, 0.6007, 0.629, 0.5221, 0.5485, 0.5997, 0.5485, 0.5997, 0.5485, 0.5221, 0.5485, 0.6007, 0.699, 0.5232, 0.699, 0.5232, 0.699, 0.6007, 0.699, 0.6007, 0.6678, 0.6007, 0.6678, 0.6007, 0.6522, 0.6007, 0.6522, 0.6007, 0.6522, 0.6007, 0.6522, 0.6007, 0.6479, 0.6007, 0.6479, 0.5232, 0.6522, 0.5232, 0.6522, 0.5232, 0.6479, 0.5232, 0.6479, 0.5997, 0.6002, 0.5997, 0.6002, 0.5997, 0.6045, 0.5997, 0.6045, 0.5221, 0.6002, 0.5221, 0.6045, 0.5221, 0.6045, 0.5221, 0.6002, 0.5232, 0.6678, 0.5232, 0.6678, 0.5232, 0.6522, 0.5232, 0.6522, 0.5997, 0.5797, 0.5997, 0.5797, 0.5997, 0.6002, 0.5997, 0.6002, 0.5221, 0.5797, 0.5221, 0.6002, 0.5221, 0.6002, 0.5221, 0.5797, 0.5232, 0.6479, 0.5232, 0.629, 0.5232, 0.629, 0.5232, 0.6479, 0.5221, 0.6045, 0.5221, 0.6185, 0.5221, 0.6185, 0.5221, 0.6045, 0.5997, 0.6045, 0.5997, 0.6045, 0.5997, 0.6185, 0.5997, 0.6185, 0.5221, 0.6045, 0.5221, 0.6185, 0.5221, 0.6185, 0.5221, 0.6045, 0.5232, 0.6479, 0.5232, 0.6479, 0.5232, 0.629, 0.5232, 0.629, 0.5221, 0.6045, 0.5221, 0.6045, 0.5221, 0.6045, 0.5221, 0.6045, 0.5232, 0.629, 0.5232, 0.6479, 0.5232, 0.6479, 0.5232, 0.629, 0.5232, 0.6479, 0.5232, 0.6479, 0.5232, 0.6479, 0.5232, 0.6479, 0.5221, 0.6185, 0.5221, 0.6045, 0.5221, 0.6045, 0.5221, 0.6185])
me_wall_cube_006.materials.append(mat_restaurant_001)
me_wall_cube_006.update()
me_wall_cube_006.normals_split_custom_set([tuple(v) for v in zip(*[iter([0.0, 1.0, 0.0, 0.0, 1.0, 0.0, 0.0, 1.0, 0.0, 0.0, 1.0, 0.0, 0.0, -1.0, 0.0, 0.0, -1.0, 0.0, 0.0, -1.0, 0.0, 0.0, -1.0, 0.0, -1.0, 0.0, 0.0, -1.0, 0.0, 0.0, -1.0, 0.0, 0.0, -1.0, 0.0, 0.0, -1.0, 0.0, 0.0, -1.0, 0.0, 0.0, -1.0, 0.0, 0.0, -1.0, 0.0, 0.0, 1.0, 0.0, 0.0, 1.0, 0.0, 0.0, 1.0, 0.0, 0.0, 1.0, 0.0, 0.0, 1.0, 0.0, -9.537e-07, 1.0, 0.0, -1.907e-06, 1.0, 0.0, -1.907e-06, 1.0, 0.0, -9.537e-07, 0.0, 0.0, -1.0, 0.0, 0.0, -1.0, 0.0, 0.0, -1.0, 0.0, 0.0, -1.0, 0.0, 0.0, 1.0, 0.0, 0.0, 1.0, 0.0, 0.0, 1.0, 0.0, 0.0, 1.0, 0.0, 0.0, 1.0, 0.0, 0.0, 1.0, 0.0, 0.0, 1.0, 0.0, 0.0, 1.0, 0.0, 0.0, -1.0, 0.0, 0.0, -1.0, 0.0, 0.0, -1.0, 0.0, 0.0, -1.0, 1.0, 0.0, -1.341e-06, 1.0, 0.0, -9.537e-07, 1.0, 0.0, -9.537e-07, 1.0, 0.0, -1.341e-06, 1.0, 0.0, -1.907e-06, 1.0, 0.0, -9.537e-07, 1.0, 0.0, -9.537e-07, 1.0, 0.0, -1.907e-06, -0.9045, -0.3015, 0.3015, -1.0, 0.0, 0.0, -1.0, 0.0, 0.0, -0.7071, 0.0, 0.7071, -0.9045, 0.3015, 0.3015, -0.7071, 0.0, 0.7071, -1.0, 0.0, 0.0, -1.0, 0.0, 0.0, 0.0, -1.0, 0.0, 0.0, -1.0, 0.0, 0.0, -1.0, 0.0, 0.0, -1.0, 0.0, 0.0, 1.0, 0.0, 0.0, 1.0, 0.0, 0.0, 1.0, 0.0, 0.0, 1.0, 0.0, -1.0, 0.0, 0.0, -1.0, 0.0, 0.0, -1.0, 0.0, 0.0, -1.0, 0.0, 0.0, -1.0, 0.0, 0.0, -1.0, 0.0, 0.0, -1.0, 0.0, 0.0, -1.0, 0.0, 0.0, 1.0, 0.0, 0.0, 1.0, 0.0, 0.0, 1.0, 0.0, 0.0, 1.0, 0.0, 0.0, 1.0, 0.0, -1.341e-06, 1.0, 0.0, 0.0, 1.0, 0.0, 0.0, 1.0, 0.0, -1.341e-06, 0.0, -1.0, 0.0, 0.0, -1.0, 0.0, 0.0, -1.0, 0.0, 0.0, -1.0, 0.0, 0.0, 1.0, 0.0, 0.0, 1.0, 0.0, 0.0, 1.0, 0.0, 0.0, 1.0, 0.0, 1.0, 0.0, 0.0, 1.0, 0.0, 0.0, 1.0, 0.0, 0.0, 1.0, 0.0, 0.0, -1.0, 0.0, 0.0, -1.0, 0.0, 0.0, -1.0, 0.0, 0.0, -1.0, 0.0, 0.0, -1.0, 0.0, 0.0, -1.0, 0.0, 0.0, -1.0, 0.0, 0.0, -1.0, 0.0, 0.0, 1.0, 0.0, -1.341e-06, 1.0, 0.0, -9.537e-07, 1.0, 0.0, -9.537e-07, 1.0, 0.0, -1.341e-06, 0.0, 0.0, 1.0, 0.0, 0.0, 1.0, 0.0, 0.0, 1.0, 0.0, 0.0, 1.0, 0.0, 0.0, -1.0, 0.0, 0.0, -1.0, 0.0, 0.0, -1.0, 0.0, 0.0, -1.0, 1.0, 0.0, -9.537e-07, 1.0, 0.0, -1.907e-06, 1.0, 0.0, -1.907e-06, 1.0, 0.0, -9.537e-07, -1.0, 0.0, 0.0, -1.0, 0.0, 0.0, -1.0, 0.0, 0.0, -1.0, 0.0, 0.0, 1.0, 0.0, -1.341e-06, 1.0, 0.0, 0.0, 1.0, 0.0, 0.0, 1.0, 0.0, -1.341e-06, -1.0, 0.0, 0.0, -1.0, 0.0, 0.0, -1.0, 0.0, 0.0, -1.0, 0.0, 0.0, -1.0, 0.0, 0.0, -1.0, 0.0, 0.0, -1.0, 0.0, 0.0, -1.0, 0.0, 0.0, 1.0, 0.0, -1.907e-06, 1.0, 0.0, -9.537e-07, 1.0, 0.0, -9.537e-07, 1.0, 0.0, -1.907e-06, 0.0, 0.0, -1.0, 0.0, 0.0, -1.0, 0.0, 0.0, -1.0, 0.0, 0.0, -1.0, 0.0, 0.0, 1.0, 0.0, 0.0, 1.0, 0.0, 0.0, 1.0, 0.0, 0.0, 1.0, 1.0, 0.0, 0.0, 1.0, 0.0, 0.0, 1.0, 0.0, 0.0, 1.0, 0.0, 0.0, -1.0, 0.0, 0.0, -1.0, 0.0, 0.0, -1.0, 0.0, 0.0, -1.0, 0.0, 0.0, 0.0, 0.0, -1.0, 0.0, 0.0, -1.0, 0.0, 0.0, -1.0, 0.0, 0.0, -1.0, 0.0, 0.0, 1.0, 0.0, 0.0, 1.0, 0.0, 0.0, 1.0, 0.0, 0.0, 1.0, 1.0, 0.0, 0.0, 1.0, 0.0, 0.0, 1.0, 0.0, 0.0, 1.0, 0.0, 0.0, -1.0, 0.0, 0.0, -1.0, 0.0, 0.0, -1.0, 0.0, 0.0, -1.0, 0.0, 0.0, -1.0, 0.0, 0.0, -0.9045, 0.3015, 0.3015, -1.0, 0.0, 0.0, -1.0, 0.0, 0.0, 1.0, 0.0, -1.341e-06, 1.0, 0.0, -9.537e-07, 1.0, 0.0, -9.537e-07, 1.0, 0.0, -1.341e-06, 1.0, 0.0, -9.537e-07, 1.0, 0.0, -1.907e-06, 1.0, 0.0, -1.907e-06, 1.0, 0.0, -9.537e-07, -1.0, 0.0, 0.0, -1.0, 0.0, 0.0, -1.0, 0.0, 0.0, -1.0, 0.0, 0.0, 1.0, 0.0, -1.341e-06, 1.0, 0.0, 0.0, 1.0, 0.0, 0.0, 1.0, 0.0, -1.341e-06, -1.0, 0.0, 0.0, -1.0, 0.0, 0.0, -1.0, 0.0, 0.0, -1.0, 0.0, 0.0, -1.0, 0.0, 0.0, -1.0, 0.0, 0.0, -1.0, 0.0, 0.0, -0.9045, -0.3015, 0.3015, 1.0, 0.0, -1.907e-06, 1.0, 0.0, -9.537e-07, 1.0, 0.0, -9.537e-07, 1.0, 0.0, -1.907e-06, 0.0, 0.0, -1.0, 0.0, 0.0, -1.0, 0.0, 0.0, -1.0, 0.0, 0.0, -1.0, 0.0, 0.0, 1.0, 0.0, 0.0, 1.0, 0.0, 0.0, 1.0, 0.0, 0.0, 1.0, 1.0, 0.0, 0.0, 1.0, 0.0, 0.0, 1.0, 0.0, 0.0, 1.0, 0.0, 0.0, -1.0, 0.0, 0.0, -1.0, 0.0, 0.0, -1.0, 0.0, 0.0, -1.0, 0.0, 0.0, -1.0, 0.0, 0.0, -1.0, 0.0, 0.0, -0.9045, -0.3015, -0.3015, -1.0, 0.0, 0.0, 1.0, 0.0, -1.341e-06, 1.0, 0.0, -1.341e-06, 1.0, 0.0, -1.341e-06, 1.0, 0.0, -1.341e-06, 1.0, 0.0, 0.0, 1.0, 0.0, -1.341e-06, 1.0, 0.0, -1.341e-06, 1.0, 0.0, 0.0, -1.0, 0.0, 0.0, -1.0, 0.0, 0.0, -0.9045, 0.3015, -0.3015, -1.0, 0.0, 0.0, -1.0, 0.0, 0.0, -1.0, 0.0, 0.0, -1.0, 0.0, 0.0, -1.0, 0.0, 0.0, 1.0, 0.0, -1.341e-06, 1.0, 0.0, -1.341e-06, 1.0, 0.0, -1.341e-06, 1.0, 0.0, -1.341e-06, 1.0, 0.0, 0.0, 1.0, 0.0, -1.341e-06, 1.0, 0.0, -1.341e-06, 1.0, 0.0, 0.0, -1.0, 0.0, 0.0, -1.0, 0.0, 0.0, -1.0, 0.0, 0.0, -1.0, 0.0, 0.0, 0.0, 1.0, 0.0, 0.0, 1.0, 0.0, 0.0, 1.0, 0.0, 0.0, 1.0, 0.0, 0.0, -1.0, 0.0, 0.0, -1.0, 0.0, 0.0, -1.0, 0.0, 0.0, -1.0, 0.0, 1.0, 0.0, -1.341e-06, 1.0, 0.0, -1.341e-06, 1.0, 0.0, -1.341e-06, 1.0, 0.0, -1.341e-06, -1.0, 0.0, 0.0, -1.0, 0.0, 0.0, -0.7071, 0.0, -0.7071, -0.9045, 0.3015, -0.3015, -1.0, 0.0, 0.0, -0.9045, -0.3015, -0.3015, -0.7071, 0.0, -0.7071, -1.0, 0.0, 0.0, 1.0, 0.0, 0.0, 1.0, 0.0, -1.341e-06, 1.0, 0.0, -1.341e-06, 1.0, 0.0, 0.0, 1.0, 0.0, -9.537e-07, 1.0, 0.0, -1.341e-06, 1.0, 0.0, -1.341e-06, 1.0, 0.0, -9.537e-07, 0.0, -1.0, 0.0, 0.0, -1.0, 0.0, 0.0, -1.0, 0.0, 0.0, -1.0, 0.0, 0.0, 1.0, 0.0, 0.0, 1.0, 0.0, 0.0, 1.0, 0.0, 0.0, 1.0, 0.0, 1.0, 0.0, -9.537e-07, 1.0, 0.0, -1.341e-06, 1.0, 0.0, -1.341e-06, 1.0, 0.0, -9.537e-07, 1.0, 0.0, -9.537e-07, 1.0, 0.0, -1.341e-06, 1.0, 0.0, -1.341e-06, 1.0, 0.0, -9.537e-07, -1.0, 0.0, 0.0, -1.0, 0.0, 0.0, -0.9045, -0.3015, 0.3015, -0.9045, -0.3015, -0.3015, 1.0, 0.0, -1.341e-06, 1.0, 0.0, -1.341e-06, 1.0, 0.0, -1.341e-06, 1.0, 0.0, -1.341e-06, -1.0, 0.0, 0.0, -0.9045, 0.3015, -0.3015, -0.9045, 0.3015, 0.3015, -1.0, 0.0, 0.0, -1.0, 0.0, 0.0, -1.0, 0.0, 0.0, -1.0, 0.0, 0.0, -1.0, 0.0, 0.0, 1.0, 0.0, -1.341e-06, 1.0, 0.0, -1.341e-06, 1.0, 0.0, -1.341e-06, 1.0, 0.0, -1.341e-06, -1.0, 0.0, 0.0, -1.0, 0.0, 0.0, -1.0, 0.0, 0.0, -1.0, 0.0, 0.0, -0.9045, -0.3015, 0.3015, -0.7071, 0.0, 0.7071, -0.7071, 0.0, 0.7071, -0.5773, -0.5774, 0.5774, -0.9045, 0.3015, -0.3015, -0.7071, 0.0, -0.7071, -0.7071, 0.0, -0.7071, -0.5774, 0.5774, -0.5774, 1.0, 0.0, -1.341e-06, 1.0, 0.0, -1.341e-06, 1.0, 0.0, -1.341e-06, 1.0, 0.0, -1.341e-06, -0.5774, 0.5774, -0.5774, -0.7071, 0.0, -0.7071, -0.7071, 0.0, 0.7071, -0.5774, 0.5774, 0.5774, -0.5773, -0.5774, -0.5774, -0.5773, -0.5774, 0.5774, -0.7071, 0.0, 0.7071, -0.7071, 0.0, -0.7071, -0.9045, 0.3015, 0.3015, -0.9045, 0.3015, -0.3015, -0.5774, 0.5774, -0.5774, -0.5774, 0.5774, 0.5774, -0.7071, 0.0, -0.7071, -0.9045, -0.3015, -0.3015, -0.5773, -0.5774, -0.5774, -0.7071, 0.0, -0.7071, -0.9045, -0.3015, -0.3015, -0.9045, -0.3015, 0.3015, -0.5773, -0.5774, 0.5774, -0.5773, -0.5774, -0.5774, -0.7071, 0.0, 0.7071, -0.9045, 0.3015, 0.3015, -0.5774, 0.5774, 0.5774, -0.7071, 0.0, 0.7071])] * 3)])
me_wall_cube_007 = bpy.data.meshes.new('wall_Cube.007')
me_wall_cube_007.from_pydata([(1.9, 2.0, -0.25), (1.9, 4.0, -0.25), (1.9, 0.0, -0.25), (1.9, 1.057, -0.25), (1.9, 3.198, -0.25), (1.9, 1.278, -0.25), (1.9, 2.977, -0.25), (1.9, 3.198, -0.2188), (1.9, 2.977, -0.2188), (1.9, 4.0, -0.2188), (1.9, 0.0, -0.2188), (1.9, 2.0, -0.2188), (1.9, 1.057, -0.2188), (1.9, 1.278, -0.2188), (1.662, 4.0, -0.25), (1.662, 0.0, -0.25), (1.662, 2.0, -0.25), (1.662, 4.0, -0.2188), (1.662, 1.057, -0.25), (1.662, 3.198, -0.25), (1.662, 1.278, -0.25), (1.662, 2.977, -0.25), (1.662, 0.0, -0.2188)], [], [(13, 5, 0, 11), (10, 2, 3, 12), (12, 3, 5, 13), (4, 7, 8, 6), (1, 9, 7, 4), (15, 2, 10, 22), (6, 8, 11, 0), (3, 2, 15, 18), (6, 0, 16, 21), (5, 3, 18, 20), (1, 4, 19, 14), (0, 5, 20, 16), (4, 6, 21, 19), (1, 14, 17, 9), (17, 14, 15, 22), (17, 22, 10, 9)])
me_wall_cube_007.polygons.foreach_set('use_smooth', [True] * 16)
_k = set([(0, 5), (0, 6), (0, 16), (1, 4), (1, 9), (1, 14), (2, 3), (2, 10), (2, 15), (3, 5), (4, 6)])
me_wall_cube_007.attributes.new('sharp_edge', 'BOOLEAN', 'EDGE').data.foreach_set('value', [ (min(e.vertices), max(e.vertices)) in _k for e in me_wall_cube_007.edges])
_uv = me_wall_cube_007.uv_layers.new(name='UVMap')
_uv.uv.foreach_set('vector', [0.8222, 0.8843, 0.8222, 0.8843, 0.8138, 0.8844, 0.8138, 0.8844, 0.837, 0.884, 0.837, 0.884, 0.8247, 0.8842, 0.8247, 0.8842, 0.8247, 0.8842, 0.8247, 0.8842, 0.8222, 0.8843, 0.8222, 0.8843, 0.7937, 0.8854, 0.7937, 0.8854, 0.7963, 0.8854, 0.7963, 0.8854, 0.7844, 0.8856, 0.7844, 0.8856, 0.7937, 0.8854, 0.7937, 0.8854, 0.8556, 0.8808, 0.8556, 0.8837, 0.8556, 0.8837, 0.8556, 0.8808, 0.7963, 0.8854, 0.7963, 0.8854, 0.8076, 0.8852, 0.8076, 0.8852, 0.8247, 0.8842, 0.837, 0.884, 0.8369, 0.8811, 0.8247, 0.8813, 0.7963, 0.8854, 0.8076, 0.8852, 0.8075, 0.8823, 0.7962, 0.8825, 0.8222, 0.8843, 0.8247, 0.8842, 0.8247, 0.8813, 0.8221, 0.8814, 0.7844, 0.8856, 0.7937, 0.8854, 0.7937, 0.8825, 0.7844, 0.8827, 0.8138, 0.8844, 0.8222, 0.8843, 0.8221, 0.8814, 0.8138, 0.8815, 0.7937, 0.8854, 0.7963, 0.8854, 0.7962, 0.8825, 0.7937, 0.8825, 0.7658, 0.8859, 0.7657, 0.883, 0.7657, 0.883, 0.7658, 0.8859, 0.7657, 0.883, 0.7657, 0.883, 0.8556, 0.8808, 0.8556, 0.8808, 0.7657, 0.883, 0.8556, 0.8808, 0.8556, 0.8837, 0.7658, 0.8859])
me_wall_cube_007.materials.append(mat_restaurant_001)
me_wall_cube_007.update()
me_wall_cube_007.normals_split_custom_set([tuple(v) for v in zip(*[iter([1.0, 0.0, -3.815e-06, 1.0, 0.0, -3.815e-06, 1.0, 0.0, -3.815e-06, 1.0, 0.0, -3.815e-06, 1.0, 0.0, -3.815e-06, 1.0, 0.0, -3.815e-06, 1.0, 0.0, -3.815e-06, 1.0, 0.0, -3.815e-06, 1.0, 0.0, -3.815e-06, 1.0, 0.0, -3.815e-06, 1.0, 0.0, -3.815e-06, 1.0, 0.0, -3.815e-06, 1.0, 0.0, -3.815e-06, 1.0, 0.0, -3.815e-06, 1.0, 0.0, -3.815e-06, 1.0, 0.0, -3.815e-06, 1.0, 0.0, -3.815e-06, 1.0, 0.0, -3.815e-06, 1.0, 0.0, -3.815e-06, 1.0, 0.0, -3.815e-06, -0.7071, -0.7071, 2.697e-06, 0.0, -1.0, 0.0, 0.0, -0.7071, 0.7071, -0.5773, -0.5774, 0.5774, 1.0, 0.0, -3.815e-06, 1.0, 0.0, -3.815e-06, 1.0, 0.0, -3.815e-06, 1.0, 0.0, -3.815e-06, 0.0, 0.0, -1.0, 0.0, 0.0, -1.0, 0.0, 0.0, -1.0, 0.0, 0.0, -1.0, 0.0, 0.0, -1.0, 0.0, 0.0, -1.0, 0.0, 0.0, -1.0, 0.0, 0.0, -1.0, 0.0, 0.0, -1.0, 0.0, 0.0, -1.0, 0.0, 0.0, -1.0, 0.0, 0.0, -1.0, 0.0, 0.0, -1.0, 0.0, 0.0, -1.0, 0.0, 0.0, -1.0, 0.0, 0.0, -1.0, 0.0, 0.0, -1.0, 0.0, 0.0, -1.0, 0.0, 0.0, -1.0, 0.0, 0.0, -1.0, 0.0, 0.0, -1.0, 0.0, 0.0, -1.0, 0.0, 0.0, -1.0, 0.0, 0.0, -1.0, 0.0, 1.0, 0.0, -0.7071, 0.7071, 2.697e-06, -0.5773, 0.5774, 0.5774, 0.0, 0.7071, 0.7071, -0.5773, 0.5774, 0.5774, -0.7071, 0.7071, 2.697e-06, -0.7071, -0.7071, 2.697e-06, -0.5773, -0.5774, 0.5774, -0.5773, 0.5774, 0.5774, -0.5773, -0.5774, 0.5774, 0.0, -0.7071, 0.7071, 0.0, 0.7071, 0.7071])] * 3)])
me_wall_cube_008 = bpy.data.meshes.new('wall_Cube.008')
me_wall_cube_008.from_pydata([(-1.9, 2.0, -0.25), (-1.9, 4.0, -0.25), (-1.9, 0.0, -0.25), (-1.9, 1.057, -0.25), (-1.9, 3.198, -0.25), (-1.9, 1.278, -0.25), (-1.9, 0.0, -0.2188), (-1.9, 2.977, -0.2188), (-1.9, 3.198, -0.2188), (-1.9, 4.0, -0.2188), (-1.9, 2.977, -0.25), (-1.9, 1.278, -0.2188), (-1.9, 1.057, -0.2188), (-1.9, 2.0, -0.2188), (-1.663, 1.057, -0.25), (-1.663, 3.198, -0.25), (-1.663, 1.278, -0.25), (-1.663, 2.977, -0.25), (-1.663, 0.0, -0.2188), (-1.663, 4.0, -0.25), (-1.663, 4.0, -0.2188), (-1.663, 0.0, -0.25), (-1.663, 2.0, -0.25)], [], [(11, 13, 0, 5), (7, 10, 0, 13), (14, 21, 2, 3), (17, 22, 0, 10), (16, 14, 3, 5), (6, 12, 3, 2), (19, 15, 4, 1), (9, 1, 4, 8), (22, 16, 5, 0), (12, 11, 5, 3), (15, 17, 10, 4), (19, 1, 9, 20), (8, 4, 10, 7), (2, 21, 18, 6), (18, 21, 19, 20), (18, 20, 9, 6)])
me_wall_cube_008.polygons.foreach_set('use_smooth', [True] * 16)
_k = set([(0, 5), (0, 10), (0, 22), (1, 4), (1, 9), (1, 19), (2, 3), (2, 6), (2, 21), (3, 5), (4, 10)])
me_wall_cube_008.attributes.new('sharp_edge', 'BOOLEAN', 'EDGE').data.foreach_set('value', [ (min(e.vertices), max(e.vertices)) in _k for e in me_wall_cube_008.edges])
_uv = me_wall_cube_008.uv_layers.new(name='UVMap')
_uv.uv.foreach_set('vector', [0.7956, 0.8919, 0.8046, 0.8924, 0.8046, 0.8924, 0.7956, 0.8919, 0.8235, 0.8928, 0.8235, 0.8928, 0.8113, 0.8921, 0.8113, 0.8921, 0.7931, 0.8886, 0.78, 0.8879, 0.7798, 0.891, 0.7929, 0.8917, 0.8237, 0.8897, 0.8115, 0.889, 0.8113, 0.8921, 0.8235, 0.8928, 0.7958, 0.8888, 0.7931, 0.8886, 0.7929, 0.8917, 0.7956, 0.8919, 0.7798, 0.891, 0.7929, 0.8917, 0.7929, 0.8917, 0.7798, 0.891, 0.8364, 0.8905, 0.8264, 0.8899, 0.8262, 0.893, 0.8362, 0.8936, 0.8362, 0.8936, 0.8362, 0.8936, 0.8262, 0.893, 0.8262, 0.893, 0.8048, 0.8893, 0.7958, 0.8888, 0.7956, 0.8919, 0.8046, 0.8924, 0.7929, 0.8917, 0.7956, 0.8919, 0.7956, 0.8919, 0.7929, 0.8917, 0.8264, 0.8899, 0.8237, 0.8897, 0.8235, 0.8928, 0.8262, 0.893, 0.8564, 0.8916, 0.8562, 0.8947, 0.8562, 0.8947, 0.8564, 0.8916, 0.8262, 0.893, 0.8262, 0.893, 0.8235, 0.8928, 0.8235, 0.8928, 0.7598, 0.8898, 0.7599, 0.8867, 0.7599, 0.8867, 0.7598, 0.8898, 0.7599, 0.8867, 0.7599, 0.8867, 0.8564, 0.8916, 0.8564, 0.8916, 0.7599, 0.8867, 0.8564, 0.8916, 0.8562, 0.8947, 0.7598, 0.8898])
me_wall_cube_008.materials.append(mat_restaurant_001)
me_wall_cube_008.update()
me_wall_cube_008.normals_split_custom_set([tuple(v) for v in zip(*[iter([-1.0, 0.0, 0.0, -1.0, 0.0, 0.0, -1.0, 0.0, 0.0, -1.0, 0.0, 0.0, -1.0, 0.0, 0.0, -1.0, 0.0, 0.0, -1.0, 0.0, 0.0, -1.0, 0.0, 0.0, 0.0, 0.0, -1.0, 0.0, 0.0, -1.0, 0.0, 0.0, -1.0, 0.0, 0.0, -1.0, 0.0, 0.0, -1.0, 0.0, 0.0, -1.0, 0.0, 0.0, -1.0, 0.0, 0.0, -1.0, 0.0, 0.0, -1.0, 0.0, 0.0, -1.0, 0.0, 0.0, -1.0, 0.0, 0.0, -1.0, -1.0, 0.0, 0.0, -1.0, 0.0, 0.0, -1.0, 0.0, 0.0, -1.0, 0.0, 0.0, 0.0, 0.0, -1.0, 0.0, 0.0, -1.0, 0.0, 0.0, -1.0, 0.0, 0.0, -1.0, -1.0, 0.0, 0.0, -1.0, 0.0, 0.0, -1.0, 0.0, 0.0, -1.0, 0.0, 0.0, 0.0, 0.0, -1.0, 0.0, 0.0, -1.0, 0.0, 0.0, -1.0, 0.0, 0.0, -1.0, -1.0, 0.0, 0.0, -1.0, 0.0, 0.0, -1.0, 0.0, 0.0, -1.0, 0.0, 0.0, 0.0, 0.0, -1.0, 0.0, 0.0, -1.0, 0.0, 0.0, -1.0, 0.0, 0.0, -1.0, 0.7071, 0.7071, 0.0, 0.0, 1.0, 0.0, 0.0, 0.7071, 0.7071, 0.5774, 0.5774, 0.5774, -1.0, 0.0, 0.0, -1.0, 0.0, 0.0, -1.0, 0.0, 0.0, -1.0, 0.0, 0.0, 0.0, -1.0, 0.0, 0.7071, -0.7071, 0.0, 0.5774, -0.5774, 0.5774, 0.0, -0.7071, 0.7071, 0.5774, -0.5774, 0.5774, 0.7071, -0.7071, 0.0, 0.7071, 0.7071, 0.0, 0.5774, 0.5774, 0.5774, 0.5774, -0.5774, 0.5774, 0.5774, 0.5774, 0.5774, 0.0, 0.7071, 0.7071, 0.0, -0.7071, 0.7071])] * 3)])
me_wall_cube_009 = bpy.data.meshes.new('wall_Cube.009')
me_wall_cube_009.from_pydata([(-1.9, 2.0, 0.25), (-1.9, 4.0, 0.25), (-1.9, 0.0, 0.25), (-1.9, 4.0, 0.2203), (-1.9, 0.0, 0.2203), (-1.9, 2.0, 0.2203), (-1.9, 1.057, 0.25), (-1.9, 1.057, 0.2203), (-1.9, 3.198, 0.25), (-1.9, 3.198, 0.2203), (-1.9, 1.278, 0.25), (-1.9, 1.278, 0.2203), (-1.9, 2.977, 0.2203), (-1.662, 1.057, 0.25), (-1.9, 2.977, 0.25), (-1.662, 1.278, 0.25), (-1.662, 2.977, 0.25), (-1.662, 3.198, 0.25), (-1.662, 4.005, 0.2203), (-1.662, 0.0, 0.2203), (-1.662, 2.0, 0.25), (-1.662, 0.0, 0.25), (-1.662, 4.0, 0.25)], [], [(18, 3, 1, 22), (10, 0, 5, 11), (14, 12, 5, 0), (10, 6, 13, 15), (2, 6, 7, 4), (1, 3, 9, 8), (6, 10, 11, 7), (8, 9, 12, 14), (6, 2, 21, 13), (0, 10, 15, 20), (8, 14, 16, 17), (1, 8, 17, 22), (4, 19, 21, 2), (14, 0, 20, 16), (19, 4, 3, 18), (22, 21, 19, 18)])
me_wall_cube_009.polygons.foreach_set('use_smooth', [True] * 16)
_k = set([(0, 10), (0, 14), (0, 20), (1, 3), (1, 8), (1, 22), (2, 4), (2, 6), (2, 21), (6, 10), (8, 14)])
me_wall_cube_009.attributes.new('sharp_edge', 'BOOLEAN', 'EDGE').data.foreach_set('value', [ (min(e.vertices), max(e.vertices)) in _k for e in me_wall_cube_009.edges])
_uv = me_wall_cube_009.uv_layers.new(name='UVMap')
_uv.uv.foreach_set('vector', [0.7481, 0.8996, 0.7483, 0.8955, 0.7483, 0.8955, 0.7481, 0.8996, 0.8266, 0.899, 0.815, 0.8984, 0.815, 0.8984, 0.8266, 0.899, 0.7906, 0.8979, 0.7906, 0.8979, 0.8063, 0.8987, 0.8063, 0.8987, 0.8266, 0.899, 0.8301, 0.8992, 0.8299, 0.9032, 0.8264, 0.903, 0.8471, 0.9002, 0.8301, 0.8992, 0.8301, 0.8992, 0.8471, 0.9002, 0.7742, 0.897, 0.7742, 0.897, 0.7871, 0.8977, 0.7871, 0.8977, 0.8301, 0.8992, 0.8266, 0.899, 0.8266, 0.899, 0.8301, 0.8992, 0.7871, 0.8977, 0.7871, 0.8977, 0.7906, 0.8979, 0.7906, 0.8979, 0.8301, 0.8992, 0.8471, 0.9002, 0.8469, 0.9042, 0.8299, 0.9032, 0.815, 0.8984, 0.8266, 0.899, 0.8264, 0.903, 0.8148, 0.9024, 0.7871, 0.8977, 0.7906, 0.8979, 0.7904, 0.9019, 0.7868, 0.9017, 0.7742, 0.897, 0.7871, 0.8977, 0.7868, 0.9017, 0.774, 0.901, 0.873, 0.9016, 0.8727, 0.9056, 0.8727, 0.9056, 0.873, 0.9016, 0.7906, 0.8979, 0.8063, 0.8987, 0.8061, 0.9028, 0.7904, 0.9019, 0.8727, 0.9056, 0.873, 0.9016, 0.7483, 0.8955, 0.7481, 0.8996, 0.7481, 0.8996, 0.8727, 0.9056, 0.8727, 0.9056, 0.7481, 0.8996])
me_wall_cube_009.materials.append(mat_restaurant_001)
me_wall_cube_009.update()
me_wall_cube_009.normals_split_custom_set([tuple(v) for v in zip(*[iter([0.4355, 0.6675, -0.6039, -0.1133, 0.6777, -0.7266, -8.378e-06, 1.0, 3.138e-05, 0.8184, 0.5693, 0.07804, -1.0, 0.0, 0.0, -1.0, 0.0, 0.0, -1.0, 0.0, 0.0, -1.0, 0.0, 0.0, -1.0, 0.0, 0.0, -1.0, 0.0, 0.0, -1.0, 0.0, 0.0, -1.0, 0.0, 0.0, 0.0, 0.0, 1.0, 0.0, 0.0, 1.0, 0.0, 0.0, 1.0, 0.0, 0.0, 1.0, -1.0, 0.0, 0.0, -1.0, 0.0, 0.0, -1.0, 0.0, 0.0, -1.0, 0.0, 0.0, -1.0, 0.0, 0.0, -1.0, 0.0, 0.0, -1.0, 0.0, 0.0, -1.0, 0.0, 0.0, -1.0, 0.0, 0.0, -1.0, 0.0, 0.0, -1.0, 0.0, 0.0, -1.0, 0.0, 0.0, -1.0, 0.0, 0.0, -1.0, 0.0, 0.0, -1.0, 0.0, 0.0, -1.0, 0.0, 0.0, 0.0, 0.0, 1.0, 0.0, 0.0, 1.0, 0.0, 0.0, 1.0, 0.0, 0.0, 1.0, 0.0, 0.0, 1.0, 0.0, 0.0, 1.0, 0.0, 0.0, 1.0, 0.0, 0.0, 1.0, 0.0, 0.0, 1.0, 0.0, 0.0, 1.0, 0.0, 0.0, 1.0, 0.0, 0.0, 1.0, 0.0, 0.0, 1.0, 0.0, 0.0, 1.0, 0.0, 0.0, 1.0, 0.0, 0.0, 1.0, 6.607e-08, -0.7071, -0.7071, 0.5774, -0.5774, -0.5774, 0.7071, -0.7071, 0.0, 0.0, -1.0, 0.0, 0.0, 0.0, 1.0, 0.0, 0.0, 1.0, 0.0, 0.0, 1.0, 0.0, 0.0, 1.0, 0.5774, -0.5774, -0.5774, 6.607e-08, -0.7071, -0.7071, -0.1133, 0.6777, -0.7266, 0.4355, 0.6675, -0.6039, 0.8184, 0.5693, 0.07804, 0.7071, -0.7071, 0.0, 0.5774, -0.5774, -0.5774, 0.4355, 0.6675, -0.6039])] * 3)])
me_cube_016 = bpy.data.meshes.new('Cube.016')
me_cube_016.from_pydata([(-0.2422, -0.6819, 0.3182), (-0.1316, -0.6816, 0.4751), (-0.2422, 0.9205, 0.3182), (-0.1316, 0.9193, 0.4751), (0.1685, -0.6819, 0.3182), (0.1685, -0.6816, 0.4751), (0.1685, 0.9205, 0.3182), (0.1685, 0.9193, 0.4751), (-0.1316, -0.6816, 0.401), (-0.1316, 0.9193, 0.401), (0.1685, 0.9193, 0.401), (0.1685, -0.6816, 0.401), (-0.2422, 0.9199, 0.3189), (-0.1316, 0.7978, 0.3193), (-0.2422, 0.9199, 1.703), (-0.1316, 0.7978, 1.701), (0.1685, 0.9199, 0.3189), (0.1685, 0.7978, 0.3193), (0.1685, 0.9199, 1.703), (0.1685, 0.7978, 1.701), (-0.1316, 0.8589, 0.3193), (-0.1316, 0.8589, 1.701), (0.1685, 0.8589, 1.701), (0.1685, 0.8589, 0.3193), (-0.2422, -0.6819, 1.702), (-0.1316, -0.6816, 1.55), (-0.2422, 0.9205, 1.702), (-0.1316, 0.9193, 1.55), (0.1685, -0.6819, 1.702), (0.1685, -0.6816, 1.55), (0.1685, 0.9205, 1.702), (0.1685, 0.9193, 1.55), (-0.1316, -0.6816, 1.624), (-0.1316, 0.9193, 1.624), (0.1685, 0.9193, 1.624), (0.1685, -0.6816, 1.624), (-0.2422, -0.6815, 0.3189), (-0.2422, -0.6815, 1.703), (0.1685, -0.6815, 0.3189), (0.1685, -0.6815, 1.703), (-0.1316, -0.6205, 0.3193), (-0.1316, -0.6205, 1.701), (0.1685, -0.6205, 1.701), (0.1685, -0.6205, 0.3193)], [], [(8, 1, 3, 9), (9, 3, 7, 10), (10, 7, 5, 11), (11, 5, 1, 8), (2, 6, 4, 0), (7, 3, 1, 5), (4, 11, 8, 0), (6, 10, 11, 4), (2, 9, 10, 6), (0, 8, 9, 2), (20, 13, 15, 21), (21, 15, 19, 22), (22, 19, 17, 23), (23, 17, 13, 20), (14, 18, 16, 12), (19, 15, 13, 17), (16, 23, 20, 12), (18, 22, 23, 16), (14, 21, 22, 18), (12, 20, 21, 14), (32, 25, 27, 33), (33, 27, 31, 34), (34, 31, 29, 35), (35, 29, 25, 32), (26, 30, 28, 24), (31, 27, 25, 29), (28, 35, 32, 24), (30, 34, 35, 28), (26, 33, 34, 30), (24, 32, 33, 26), (37, 39, 38, 36), (38, 43, 40, 36), (39, 42, 43, 38), (37, 41, 42, 39), (36, 40, 41, 37)])
_uv = me_cube_016.uv_layers.new(name='UVMap')
_uv.uv.foreach_set('vector', [0.8139, 0.8449, 0.8316, 0.8449, 0.8316, 0.8804, 0.8139, 0.8804, 0.8139, 0.8804, 0.8316, 0.8804, 0.8316, 0.916, 0.8139, 0.916, 0.8139, 0.916, 0.8316, 0.916, 0.8316, 0.9515, 0.8139, 0.9515, 0.8139, 0.9515, 0.8316, 0.9515, 0.8316, 0.987, 0.8139, 0.987, 0.7606, 0.916, 0.7961, 0.916, 0.7961, 0.9515, 0.7606, 0.9515, 0.8316, 0.916, 0.8671, 0.916, 0.8671, 0.9515, 0.8316, 0.9515, 0.7961, 0.9515, 0.8139, 0.9515, 0.8139, 0.987, 0.7961, 0.987, 0.7961, 0.916, 0.8139, 0.916, 0.8139, 0.9515, 0.7961, 0.9515, 0.7961, 0.8804, 0.8139, 0.8804, 0.8139, 0.916, 0.7961, 0.916, 0.7961, 0.8449, 0.8139, 0.8449, 0.8139, 0.8804, 0.7961, 0.8804, 0.8139, 0.8449, 0.8316, 0.8449, 0.8316, 0.8804, 0.8139, 0.8804, 0.8139, 0.8804, 0.8316, 0.8804, 0.8316, 0.916, 0.8139, 0.916, 0.8139, 0.916, 0.8316, 0.916, 0.8316, 0.9515, 0.8139, 0.9515, 0.8139, 0.9515, 0.8316, 0.9515, 0.8316, 0.987, 0.8139, 0.987, 0.7606, 0.916, 0.7961, 0.916, 0.7961, 0.9515, 0.7606, 0.9515, 0.8316, 0.916, 0.8671, 0.916, 0.8671, 0.9515, 0.8316, 0.9515, 0.7961, 0.9515, 0.8139, 0.9515, 0.8139, 0.987, 0.7961, 0.987, 0.7961, 0.916, 0.8139, 0.916, 0.8139, 0.9515, 0.7961, 0.9515, 0.7961, 0.8804, 0.8139, 0.8804, 0.8139, 0.916, 0.7961, 0.916, 0.7961, 0.8449, 0.8139, 0.8449, 0.8139, 0.8804, 0.7961, 0.8804, 0.8139, 0.8449, 0.8316, 0.8449, 0.8316, 0.8804, 0.8139, 0.8804, 0.8139, 0.8804, 0.8316, 0.8804, 0.8316, 0.916, 0.8139, 0.916, 0.8139, 0.916, 0.8316, 0.916, 0.8316, 0.9515, 0.8139, 0.9515, 0.8139, 0.9515, 0.8316, 0.9515, 0.8316, 0.987, 0.8139, 0.987, 0.7606, 0.916, 0.7961, 0.916, 0.7961, 0.9515, 0.7606, 0.9515, 0.8316, 0.916, 0.8671, 0.916, 0.8671, 0.9515, 0.8316, 0.9515, 0.7961, 0.9515, 0.8139, 0.9515, 0.8139, 0.987, 0.7961, 0.987, 0.7961, 0.916, 0.8139, 0.916, 0.8139, 0.9515, 0.7961, 0.9515, 0.7961, 0.8804, 0.8139, 0.8804, 0.8139, 0.916, 0.7961, 0.916, 0.7961, 0.8449, 0.8139, 0.8449, 0.8139, 0.8804, 0.7961, 0.8804, 0.7606, 0.916, 0.7961, 0.916, 0.7961, 0.9515, 0.7606, 0.9515, 0.7961, 0.9515, 0.8139, 0.9515, 0.8139, 0.987, 0.7961, 0.987, 0.7961, 0.916, 0.8139, 0.916, 0.8139, 0.9515, 0.7961, 0.9515, 0.7961, 0.8804, 0.8139, 0.8804, 0.8139, 0.916, 0.7961, 0.916, 0.7961, 0.8449, 0.8139, 0.8449, 0.8139, 0.8804, 0.7961, 0.8804])
me_cube_016.materials.append(mat_restaurant_001)
me_cube_016.update()

# ---- objects
ob_wall_cube_148 = bpy.data.objects.new('wall_Cube.148', me_wall_cube_148)
ob_cube_001 = bpy.data.objects.new('Cube.001', me_cube_002)
ob_cube_002 = bpy.data.objects.new('Cube.002', me_cube_003)
ob_cube = bpy.data.objects.new('Cube', me_cube)
ob_cube_003 = bpy.data.objects.new('Cube.003', me_cube_001)
ob_cube_007 = bpy.data.objects.new('Cube.007', me_cube_007)
ob_wall_cube_001 = bpy.data.objects.new('wall_Cube.001', me_wall_cube_001)
ob_wall_cube_002 = bpy.data.objects.new('wall_Cube.002', me_wall_cube_006)
ob_wall_cube_003 = bpy.data.objects.new('wall_Cube.003', me_wall_cube_007)
ob_wall_cube_004 = bpy.data.objects.new('wall_Cube.004', me_wall_cube_008)
ob_wall_cube_005 = bpy.data.objects.new('wall_Cube.005', me_wall_cube_009)
ob_cube_004 = bpy.data.objects.new('Cube.004', me_cube_016)

# ---- transforms, parenting, visibility, modifiers, constraints
ob_wall_cube_148.location = (0.0, 0.0, 0.0)
ob_wall_cube_148.rotation_euler = (1.571, -0.0, 0.0)
ob_wall_cube_148.scale = (1.107, 0.9949, 9.207)
ob_cube_001.location = (0.0, 0.0, 4.754)
ob_cube_001.scale = (1.055, 1.0, 1.0)
ob_cube_002.location = (0.0, -2.015, 2.971)
ob_cube_002.scale = (1.0, 0.5345, 2.956)
ob_cube.location = (-2.056, 0.9065, 1.087)
ob_cube.scale = (0.4524, 1.287, 1.087)
ob_cube_003.location = (-2.124, 0.5371, 1.12)
ob_cube_003.scale = (0.4524, 1.287, 1.087)
_m = ob_cube_003.modifiers.new('Subdivision', 'SUBSURF')
_m.render_levels = 1
ob_cube_007.location = (-2.064, -1.876, 2.026)
ob_cube_007.rotation_euler = (1.571, -2.22e-16, -2.22e-16)
ob_cube_007.scale = (0.4524, 1.473, -1.087)
ob_wall_cube_001.location = (-0.06773, 0.0, 0.0)
ob_wall_cube_001.rotation_euler = (1.571, -0.0, 0.0)
ob_wall_cube_001.scale = (1.085, 0.9396, 9.026)
ob_wall_cube_002.location = (0.0, 0.0, 0.0)
ob_wall_cube_002.rotation_euler = (1.571, -0.0, 0.0)
ob_wall_cube_002.scale = (1.085, 0.9396, 9.026)
ob_wall_cube_003.location = (0.0, 0.0, 0.0)
ob_wall_cube_003.rotation_euler = (1.571, -0.0, 0.0)
ob_wall_cube_003.scale = (1.107, 0.9949, 9.207)
ob_wall_cube_004.location = (0.0, 0.0, 0.0)
ob_wall_cube_004.rotation_euler = (1.571, -0.0, 0.0)
ob_wall_cube_004.scale = (1.107, 0.9949, 9.207)
ob_wall_cube_005.location = (0.0, 0.0, 0.0)
ob_wall_cube_005.rotation_euler = (1.571, -0.0, 0.0)
ob_wall_cube_005.scale = (1.107, 0.9949, 9.207)
ob_cube_004.location = (-2.064, -0.1921, 1.005)
ob_cube_004.rotation_euler = (1.571, -2.22e-16, -2.22e-16)
ob_cube_004.scale = (0.4524, 1.473, -1.087)

# ---- collection membership
scene.collection.objects.link(ob_wall_cube_148)
scene.collection.objects.link(ob_cube_001)
scene.collection.objects.link(ob_cube_002)
scene.collection.objects.link(ob_cube)
scene.collection.objects.link(ob_cube_003)
scene.collection.objects.link(ob_cube_007)
scene.collection.objects.link(ob_wall_cube_001)
scene.collection.objects.link(ob_wall_cube_002)
scene.collection.objects.link(ob_wall_cube_003)
scene.collection.objects.link(ob_wall_cube_004)
scene.collection.objects.link(ob_wall_cube_005)
scene.collection.objects.link(ob_cube_004)

# ---- scene / render settings (as saved in the file)
scene.frame_start = 1; scene.frame_end = 250; scene.frame_set(1)
scene.render.engine = 'BLENDER_EEVEE_NEXT'
bpy.context.view_layer.update()

# ---- added for rendering (the .blend has no active camera and no usable light): camera, sun
cam_auto = bpy.data.cameras.new('AutoCamera')
cam_auto.lens = 50.0
cam_auto.sensor_width = 36.0
cam_auto.clip_end = 1000.0
ob_auto_camera = bpy.data.objects.new('AutoCamera', cam_auto)
scene.collection.objects.link(ob_auto_camera)
ob_auto_camera.location = (8.61046, -10.332, 9.94454)
ob_auto_camera.rotation_euler = (1.09748, -7.21219e-08, 0.694738)
scene.camera = ob_auto_camera
light_auto_sun = bpy.data.lights.new('AutoSun', 'SUN')
light_auto_sun.energy = 3.0
light_auto_sun.angle = 0.0523599
ob_auto_sun = bpy.data.objects.new('AutoSun', light_auto_sun)
scene.collection.objects.link(ob_auto_sun)
ob_auto_sun.rotation_euler = (0.872665, 0.174533, 0.523599)
bpy.context.view_layer.update()
